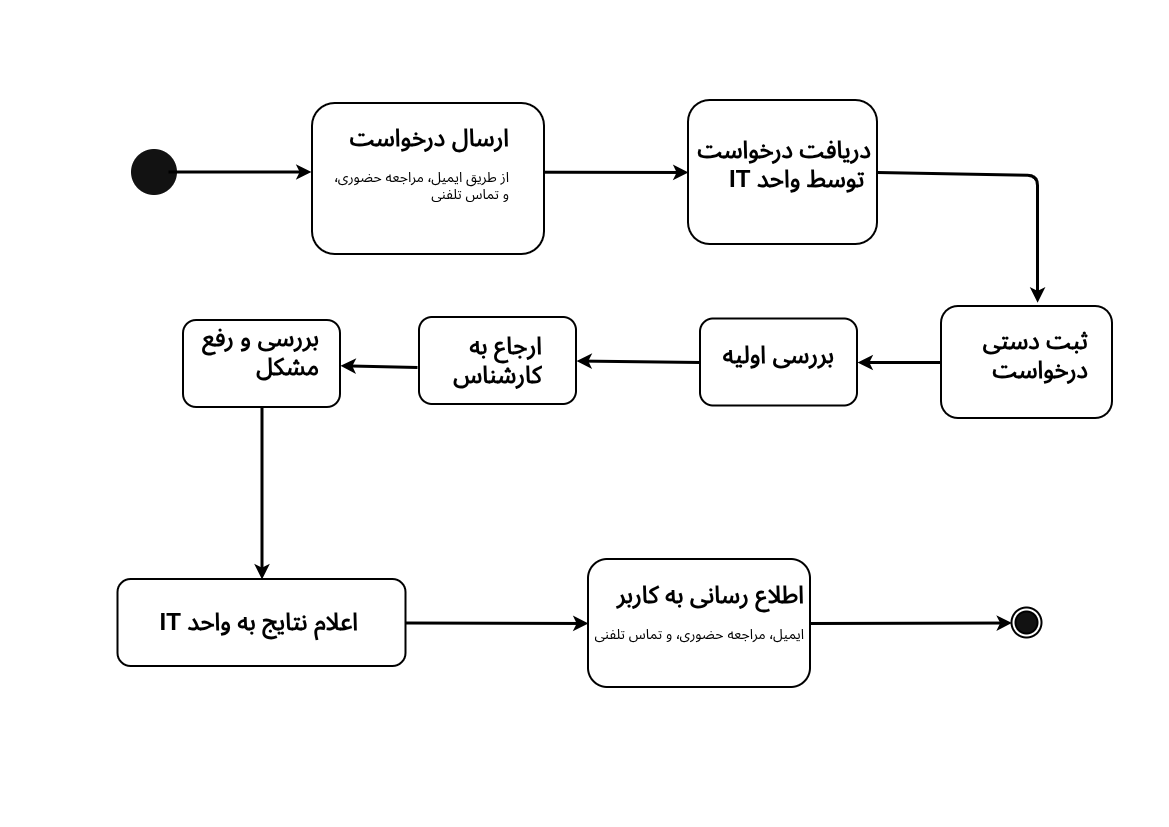

The diagram above was exported from draw.io. Its source (the exported page's mxGraphModel, read from the mxfile embedded in the PNG):
<mxGraphModel dx="1664" dy="893" grid="0" gridSize="10" guides="1" tooltips="1" connect="1" arrows="1" fold="1" page="1" pageScale="1" pageWidth="1169" pageHeight="827" background="light-dark(#FFFFFF,#FFFFFF)" math="0" shadow="0">
  <root>
    <mxCell id="0" />
    <mxCell id="1" parent="0" />
    <mxCell id="fsgUEaw38WwSYQPZaFze-74" parent="1" style="rounded=1;whiteSpace=wrap;html=1;fillColor=none;strokeColor=light-dark(#000000,#000000);strokeWidth=2;" value="" vertex="1">
      <mxGeometry height="128" width="222" x="588" y="559" as="geometry" />
    </mxCell>
    <mxCell id="fsgUEaw38WwSYQPZaFze-49" parent="1" style="ellipse;html=1;strokeWidth=2;perimeterSpacing=0;" value="" vertex="1">
      <mxGeometry height="48" width="48" x="130" y="148" as="geometry" />
    </mxCell>
    <mxCell id="fsgUEaw38WwSYQPZaFze-50" edge="1" parent="1" style="endArrow=classic;html=1;rounded=0;strokeColor=light-dark(#000000,#000000);strokeWidth=3;" value="">
      <mxGeometry height="50" relative="1" width="50" as="geometry">
        <mxPoint x="168" y="171.5" as="sourcePoint" />
        <mxPoint x="311" y="171.5" as="targetPoint" />
      </mxGeometry>
    </mxCell>
    <mxCell id="fsgUEaw38WwSYQPZaFze-58" edge="1" parent="1" source="fsgUEaw38WwSYQPZaFze-55" style="endArrow=classic;html=1;rounded=0;strokeColor=light-dark(#000000,#000000);strokeWidth=3;exitX=1.001;exitY=0.455;exitDx=0;exitDy=0;exitPerimeter=0;entryX=0;entryY=0.5;entryDx=0;entryDy=0;" target="fsgUEaw38WwSYQPZaFze-60" value="">
      <mxGeometry height="50" relative="1" width="50" as="geometry">
        <mxPoint x="567" y="174" as="sourcePoint" />
        <mxPoint x="605" y="326" as="targetPoint" />
      </mxGeometry>
    </mxCell>
    <mxCell id="fsgUEaw38WwSYQPZaFze-62" edge="1" parent="1" source="fsgUEaw38WwSYQPZaFze-60" style="endArrow=classic;html=1;rounded=1;strokeColor=light-dark(#000000,#000000);strokeWidth=3;exitX=1;exitY=0.5;exitDx=0;exitDy=0;curved=0;entryX=0.562;entryY=-0.033;entryDx=0;entryDy=0;entryPerimeter=0;" target="fsgUEaw38WwSYQPZaFze-64" value="">
      <mxGeometry height="50" relative="1" width="50" as="geometry">
        <Array as="points">
          <mxPoint x="1037" y="175" />
        </Array>
        <mxPoint x="728" y="279" as="sourcePoint" />
        <mxPoint x="1070" y="261" as="targetPoint" />
      </mxGeometry>
    </mxCell>
    <mxCell id="fsgUEaw38WwSYQPZaFze-65" edge="1" parent="1" source="fsgUEaw38WwSYQPZaFze-64" style="endArrow=classic;html=1;rounded=1;strokeColor=light-dark(#000000,#000000);strokeWidth=3;exitX=0;exitY=0.5;exitDx=0;exitDy=0;entryX=1;entryY=0.5;entryDx=0;entryDy=0;" target="fsgUEaw38WwSYQPZaFze-66" value="">
      <mxGeometry height="50" relative="1" width="50" as="geometry">
        <mxPoint x="546" y="339" as="sourcePoint" />
        <mxPoint x="706" y="469" as="targetPoint" />
      </mxGeometry>
    </mxCell>
    <mxCell id="fsgUEaw38WwSYQPZaFze-72" edge="1" parent="1" source="fsgUEaw38WwSYQPZaFze-66" style="endArrow=classic;html=1;rounded=1;strokeColor=light-dark(#000000,#000000);strokeWidth=3;exitX=0;exitY=0.5;exitDx=0;exitDy=0;entryX=1;entryY=0.5;entryDx=0;entryDy=0;" target="fsgUEaw38WwSYQPZaFze-71" value="">
      <mxGeometry height="50" relative="1" width="50" as="geometry">
        <mxPoint x="350" y="587" as="sourcePoint" />
        <mxPoint x="266" y="587" as="targetPoint" />
      </mxGeometry>
    </mxCell>
    <mxCell id="fsgUEaw38WwSYQPZaFze-75" edge="1" parent="1" source="fsgUEaw38WwSYQPZaFze-74" style="endArrow=classic;html=1;rounded=1;strokeColor=light-dark(#000000,#000000);strokeWidth=3;entryX=0;entryY=0.5;entryDx=0;entryDy=0;exitX=1;exitY=0.5;exitDx=0;exitDy=0;" target="fsgUEaw38WwSYQPZaFze-91" value="">
      <mxGeometry height="50" relative="1" width="50" as="geometry">
        <mxPoint x="685" y="510" as="sourcePoint" />
        <mxPoint x="867.5" y="510" as="targetPoint" />
      </mxGeometry>
    </mxCell>
    <mxCell id="fsgUEaw38WwSYQPZaFze-78" edge="1" parent="1" source="fsgUEaw38WwSYQPZaFze-70" style="endArrow=classic;html=1;rounded=1;strokeColor=light-dark(#000000,#000000);strokeWidth=3;exitX=0;exitY=0.5;exitDx=0;exitDy=0;" target="fsgUEaw38WwSYQPZaFze-77" value="">
      <mxGeometry height="50" relative="1" width="50" as="geometry">
        <mxPoint x="258" y="591" as="sourcePoint" />
        <mxPoint x="174" y="591" as="targetPoint" />
      </mxGeometry>
    </mxCell>
    <mxCell id="fsgUEaw38WwSYQPZaFze-82" connectable="0" parent="1" style="group" value="" vertex="1">
      <mxGeometry height="106" width="288" x="117.5" y="579" as="geometry" />
    </mxCell>
    <mxCell id="fsgUEaw38WwSYQPZaFze-80" parent="fsgUEaw38WwSYQPZaFze-82" style="text;html=1;whiteSpace=wrap;overflow=hidden;rounded=0;align=right;movable=1;resizable=1;rotatable=1;deletable=1;editable=1;locked=0;connectable=1;" value="&lt;h1 style=&quot;margin-top: 0px;&quot;&gt;&lt;font style=&quot;color: light-dark(rgb(0, 0, 0), rgb(0, 0, 0));&quot;&gt;IT اعلام نتایج به واحد&lt;/font&gt;&lt;/h1&gt;" vertex="1">
      <mxGeometry height="84" width="242" y="22" as="geometry" />
    </mxCell>
    <mxCell id="fsgUEaw38WwSYQPZaFze-81" parent="fsgUEaw38WwSYQPZaFze-82" style="rounded=1;whiteSpace=wrap;html=1;fillColor=none;strokeColor=light-dark(#000000,#000000);strokeWidth=2;movable=1;resizable=1;rotatable=1;deletable=1;editable=1;locked=0;connectable=1;" value="" vertex="1">
      <mxGeometry height="87" width="288" as="geometry" />
    </mxCell>
    <mxCell id="fsgUEaw38WwSYQPZaFze-83" connectable="0" parent="1" style="group" value="" vertex="1">
      <mxGeometry height="90" width="157" x="183" y="317" as="geometry" />
    </mxCell>
    <mxCell id="fsgUEaw38WwSYQPZaFze-76" parent="fsgUEaw38WwSYQPZaFze-83" style="text;html=1;whiteSpace=wrap;overflow=hidden;rounded=0;align=right;" value="&lt;h1 style=&quot;margin-top: 0px;&quot;&gt;&lt;font style=&quot;color: light-dark(rgb(0, 0, 0), rgb(0, 0, 0));&quot;&gt;بررسی و رفع مشکل&lt;/font&gt;&lt;/h1&gt;" vertex="1">
      <mxGeometry height="84" width="127" x="11" as="geometry" />
    </mxCell>
    <mxCell id="fsgUEaw38WwSYQPZaFze-77" parent="fsgUEaw38WwSYQPZaFze-83" style="rounded=1;whiteSpace=wrap;html=1;fillColor=none;strokeColor=light-dark(#000000,#000000);strokeWidth=2;" value="" vertex="1">
      <mxGeometry height="87" width="157" y="3" as="geometry" />
    </mxCell>
    <mxCell id="fsgUEaw38WwSYQPZaFze-84" connectable="0" parent="1" style="group" value="" vertex="1">
      <mxGeometry height="151" width="232" x="312" y="103" as="geometry" />
    </mxCell>
    <mxCell id="fsgUEaw38WwSYQPZaFze-55" parent="fsgUEaw38WwSYQPZaFze-84" style="rounded=1;whiteSpace=wrap;html=1;fillColor=none;strokeColor=light-dark(#000000,#000000);strokeWidth=2;" value="" vertex="1">
      <mxGeometry height="151" width="232" as="geometry" />
    </mxCell>
    <mxCell id="fsgUEaw38WwSYQPZaFze-53" parent="fsgUEaw38WwSYQPZaFze-84" style="text;html=1;whiteSpace=wrap;overflow=hidden;rounded=0;align=right;" value="&lt;h1 style=&quot;margin-top: 0px;&quot;&gt;&lt;font style=&quot;color: light-dark(rgb(0, 0, 0), rgb(0, 0, 0));&quot;&gt;ارسال درخواست&lt;/font&gt;&lt;/h1&gt;&lt;div&gt;&lt;font style=&quot;color: light-dark(rgb(0, 0, 0), rgb(0, 0, 0)); font-size: 14px;&quot;&gt;از طریق ایمیل٬ مراجعه حضوری٬ و تماس تلفنی&lt;/font&gt;&lt;/div&gt;" vertex="1">
      <mxGeometry height="120" width="180" x="19" y="14" as="geometry" />
    </mxCell>
    <mxCell id="fsgUEaw38WwSYQPZaFze-85" connectable="0" parent="1" style="group" value="" vertex="1">
      <mxGeometry height="144" width="189" x="688" y="100" as="geometry" />
    </mxCell>
    <mxCell id="fsgUEaw38WwSYQPZaFze-59" parent="fsgUEaw38WwSYQPZaFze-85" style="text;html=1;whiteSpace=wrap;overflow=hidden;rounded=0;align=right;" value="&lt;h1 style=&quot;margin-top: 0px;&quot;&gt;&lt;font style=&quot;color: light-dark(rgb(0, 0, 0), rgb(0, 0, 0));&quot;&gt;دریافت درخواست IT توسط واحد&amp;nbsp;&lt;/font&gt;&lt;/h1&gt;" vertex="1">
      <mxGeometry height="87" width="180" x="4.5" y="28.5" as="geometry" />
    </mxCell>
    <mxCell id="fsgUEaw38WwSYQPZaFze-60" parent="fsgUEaw38WwSYQPZaFze-85" style="rounded=1;whiteSpace=wrap;html=1;fillColor=none;strokeColor=light-dark(#000000,#000000);strokeWidth=2;" value="" vertex="1">
      <mxGeometry height="144" width="189" as="geometry" />
    </mxCell>
    <mxCell id="fsgUEaw38WwSYQPZaFze-86" connectable="0" parent="1" style="group" value="" vertex="1">
      <mxGeometry height="112" width="171" x="941" y="306" as="geometry" />
    </mxCell>
    <mxCell id="fsgUEaw38WwSYQPZaFze-64" parent="fsgUEaw38WwSYQPZaFze-86" style="rounded=1;whiteSpace=wrap;html=1;fillColor=none;strokeColor=light-dark(#000000,#000000);strokeWidth=2;" value="" vertex="1">
      <mxGeometry height="112" width="171" as="geometry" />
    </mxCell>
    <mxCell id="fsgUEaw38WwSYQPZaFze-63" parent="fsgUEaw38WwSYQPZaFze-86" style="text;html=1;whiteSpace=wrap;overflow=hidden;rounded=0;align=right;" value="&lt;h1 style=&quot;margin-top: 0px;&quot;&gt;&lt;font style=&quot;color: light-dark(rgb(0, 0, 0), rgb(0, 0, 0));&quot;&gt;ثبت دستی درخواست&lt;/font&gt;&lt;/h1&gt;" vertex="1">
      <mxGeometry height="84" width="127" x="22" y="14" as="geometry" />
    </mxCell>
    <mxCell id="fsgUEaw38WwSYQPZaFze-87" connectable="0" parent="1" style="group" value="" vertex="1">
      <mxGeometry height="99.5" width="157" x="700" y="318.5" as="geometry" />
    </mxCell>
    <mxCell id="fsgUEaw38WwSYQPZaFze-66" parent="fsgUEaw38WwSYQPZaFze-87" style="rounded=1;whiteSpace=wrap;html=1;fillColor=none;strokeColor=light-dark(#000000,#000000);strokeWidth=2;" value="" vertex="1">
      <mxGeometry height="87" width="157" as="geometry" />
    </mxCell>
    <mxCell id="fsgUEaw38WwSYQPZaFze-68" parent="fsgUEaw38WwSYQPZaFze-87" style="text;html=1;whiteSpace=wrap;overflow=hidden;rounded=0;align=right;" value="&lt;h1 style=&quot;margin-top: 0px;&quot;&gt;&lt;font style=&quot;color: light-dark(rgb(0, 0, 0), rgb(0, 0, 0));&quot;&gt;بررسی اولیه&lt;/font&gt;&lt;/h1&gt;" vertex="1">
      <mxGeometry height="84" width="127" x="9" y="15.5" as="geometry" />
    </mxCell>
    <mxCell id="fsgUEaw38WwSYQPZaFze-88" connectable="0" parent="1" style="group" value="" vertex="1">
      <mxGeometry height="92" width="159" x="417" y="317" as="geometry" />
    </mxCell>
    <mxCell id="fsgUEaw38WwSYQPZaFze-70" parent="fsgUEaw38WwSYQPZaFze-88" style="text;html=1;whiteSpace=wrap;overflow=hidden;rounded=0;align=right;" value="&lt;h1 style=&quot;margin-top: 0px;&quot;&gt;&lt;font style=&quot;color: light-dark(rgb(0, 0, 0), rgb(0, 0, 0));&quot;&gt;ارجاع به کارشناس&lt;/font&gt;&lt;/h1&gt;" vertex="1">
      <mxGeometry height="84" width="127" y="8" as="geometry" />
    </mxCell>
    <mxCell id="fsgUEaw38WwSYQPZaFze-71" parent="fsgUEaw38WwSYQPZaFze-88" style="rounded=1;whiteSpace=wrap;html=1;fillColor=none;strokeColor=light-dark(#000000,#000000);strokeWidth=2;" value="" vertex="1">
      <mxGeometry height="87" width="157" x="2" as="geometry" />
    </mxCell>
    <mxCell id="fsgUEaw38WwSYQPZaFze-89" edge="1" parent="1" source="fsgUEaw38WwSYQPZaFze-77" style="endArrow=classic;html=1;rounded=1;strokeColor=light-dark(#000000,#000000);strokeWidth=3;exitX=0.5;exitY=1;exitDx=0;exitDy=0;entryX=0.5;entryY=0;entryDx=0;entryDy=0;" target="fsgUEaw38WwSYQPZaFze-81" value="">
      <mxGeometry height="50" relative="1" width="50" as="geometry">
        <mxPoint x="355" y="489" as="sourcePoint" />
        <mxPoint x="271" y="489" as="targetPoint" />
      </mxGeometry>
    </mxCell>
    <mxCell id="fsgUEaw38WwSYQPZaFze-91" parent="1" style="ellipse;html=1;shape=endState;strokeWidth=2;strokeColor=light-dark(#000000,#000000);" value="" vertex="1">
      <mxGeometry height="30" width="30" x="1011.5" y="607.5" as="geometry" />
    </mxCell>
    <mxCell id="fsgUEaw38WwSYQPZaFze-92" edge="1" parent="1" source="fsgUEaw38WwSYQPZaFze-81" style="endArrow=classic;html=1;rounded=1;strokeColor=light-dark(#000000,#000000);strokeWidth=3;entryX=0;entryY=0.5;entryDx=0;entryDy=0;exitX=1;exitY=0.5;exitDx=0;exitDy=0;" target="fsgUEaw38WwSYQPZaFze-74" value="">
      <mxGeometry height="50" relative="1" width="50" as="geometry">
        <mxPoint x="457" y="558" as="sourcePoint" />
        <mxPoint x="1005" y="530.5" as="targetPoint" />
      </mxGeometry>
    </mxCell>
    <mxCell id="fsgUEaw38WwSYQPZaFze-73" parent="1" style="text;html=1;whiteSpace=wrap;overflow=hidden;rounded=0;align=right;" value="&lt;h1 style=&quot;margin-top: 0px;&quot;&gt;&lt;font style=&quot;color: light-dark(rgb(0, 0, 0), rgb(0, 0, 0));&quot;&gt;اطلاع رسانی به کاربر&lt;/font&gt;&lt;/h1&gt;&lt;div&gt;&lt;font style=&quot;color: light-dark(rgb(0, 0, 0), rgb(0, 0, 0)); font-size: 14px;&quot;&gt;ایمیل٬ مراجعه حضوری٬ و تماس تلفنی&lt;/font&gt;&lt;/div&gt;" vertex="1">
      <mxGeometry height="84" width="218" x="588" y="574" as="geometry" />
    </mxCell>
  </root>
</mxGraphModel>